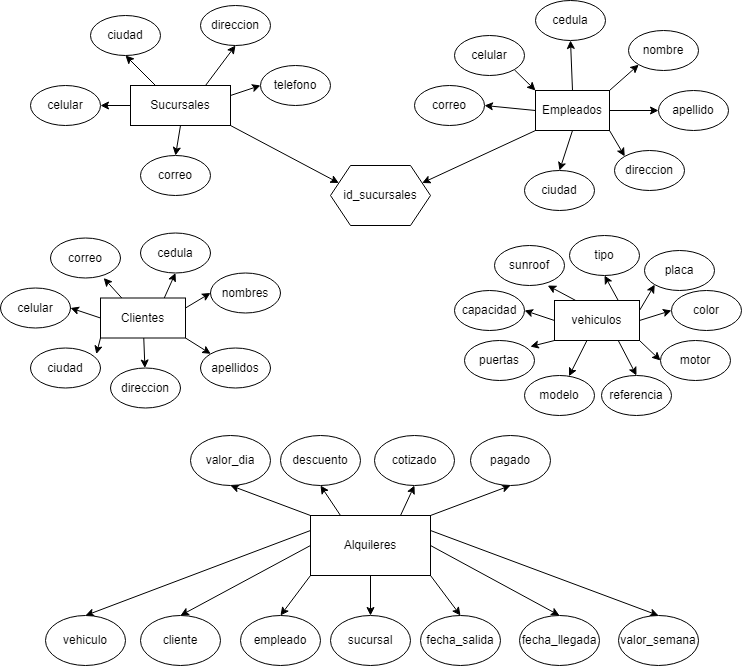

The diagram above was exported from draw.io. Its source (the exported page's mxGraphModel, read from the mxfile embedded in the PNG):
<mxGraphModel dx="1941" dy="800" grid="1" gridSize="10" guides="1" tooltips="1" connect="1" arrows="1" fold="1" page="1" pageScale="1" pageWidth="827" pageHeight="1169" math="0" shadow="0">
  <root>
    <mxCell id="0" />
    <mxCell id="1" parent="0" />
    <mxCell id="ISeQHTdvfbUZ7lChbTIA-9" style="edgeStyle=none;rounded=0;orthogonalLoop=1;jettySize=auto;html=1;exitX=0.25;exitY=0;exitDx=0;exitDy=0;entryX=0.5;entryY=1;entryDx=0;entryDy=0;" edge="1" parent="1" source="ISeQHTdvfbUZ7lChbTIA-1" target="ISeQHTdvfbUZ7lChbTIA-2">
      <mxGeometry relative="1" as="geometry" />
    </mxCell>
    <mxCell id="ISeQHTdvfbUZ7lChbTIA-10" style="edgeStyle=none;rounded=0;orthogonalLoop=1;jettySize=auto;html=1;exitX=0;exitY=0.5;exitDx=0;exitDy=0;entryX=1;entryY=0.5;entryDx=0;entryDy=0;" edge="1" parent="1" source="ISeQHTdvfbUZ7lChbTIA-1" target="ISeQHTdvfbUZ7lChbTIA-6">
      <mxGeometry relative="1" as="geometry" />
    </mxCell>
    <mxCell id="ISeQHTdvfbUZ7lChbTIA-11" style="edgeStyle=none;rounded=0;orthogonalLoop=1;jettySize=auto;html=1;exitX=0.5;exitY=1;exitDx=0;exitDy=0;entryX=0.5;entryY=0;entryDx=0;entryDy=0;" edge="1" parent="1" source="ISeQHTdvfbUZ7lChbTIA-1" target="ISeQHTdvfbUZ7lChbTIA-3">
      <mxGeometry relative="1" as="geometry" />
    </mxCell>
    <mxCell id="ISeQHTdvfbUZ7lChbTIA-13" style="edgeStyle=none;rounded=0;orthogonalLoop=1;jettySize=auto;html=1;exitX=1;exitY=0.25;exitDx=0;exitDy=0;entryX=0;entryY=0.5;entryDx=0;entryDy=0;" edge="1" parent="1" source="ISeQHTdvfbUZ7lChbTIA-1" target="ISeQHTdvfbUZ7lChbTIA-4">
      <mxGeometry relative="1" as="geometry" />
    </mxCell>
    <mxCell id="ISeQHTdvfbUZ7lChbTIA-15" style="edgeStyle=none;rounded=0;orthogonalLoop=1;jettySize=auto;html=1;exitX=1;exitY=1;exitDx=0;exitDy=0;entryX=0;entryY=0.25;entryDx=0;entryDy=0;" edge="1" parent="1" source="ISeQHTdvfbUZ7lChbTIA-1" target="ISeQHTdvfbUZ7lChbTIA-8">
      <mxGeometry relative="1" as="geometry" />
    </mxCell>
    <mxCell id="ISeQHTdvfbUZ7lChbTIA-16" style="edgeStyle=none;rounded=0;orthogonalLoop=1;jettySize=auto;html=1;exitX=0.75;exitY=0;exitDx=0;exitDy=0;entryX=0.5;entryY=1;entryDx=0;entryDy=0;" edge="1" parent="1" source="ISeQHTdvfbUZ7lChbTIA-1" target="ISeQHTdvfbUZ7lChbTIA-5">
      <mxGeometry relative="1" as="geometry" />
    </mxCell>
    <mxCell id="ISeQHTdvfbUZ7lChbTIA-1" value="Sucursales" style="rounded=0;whiteSpace=wrap;html=1;" vertex="1" parent="1">
      <mxGeometry x="200" y="200" width="100" height="40" as="geometry" />
    </mxCell>
    <mxCell id="ISeQHTdvfbUZ7lChbTIA-2" value="ciudad" style="ellipse;whiteSpace=wrap;html=1;" vertex="1" parent="1">
      <mxGeometry x="160" y="130" width="70" height="40" as="geometry" />
    </mxCell>
    <mxCell id="ISeQHTdvfbUZ7lChbTIA-3" value="correo" style="ellipse;whiteSpace=wrap;html=1;" vertex="1" parent="1">
      <mxGeometry x="210" y="270" width="70" height="40" as="geometry" />
    </mxCell>
    <mxCell id="ISeQHTdvfbUZ7lChbTIA-4" value="telefono" style="ellipse;whiteSpace=wrap;html=1;" vertex="1" parent="1">
      <mxGeometry x="330" y="180" width="70" height="40" as="geometry" />
    </mxCell>
    <mxCell id="ISeQHTdvfbUZ7lChbTIA-5" value="direccion" style="ellipse;whiteSpace=wrap;html=1;" vertex="1" parent="1">
      <mxGeometry x="270" y="120" width="70" height="40" as="geometry" />
    </mxCell>
    <mxCell id="ISeQHTdvfbUZ7lChbTIA-6" value="celular" style="ellipse;whiteSpace=wrap;html=1;" vertex="1" parent="1">
      <mxGeometry x="100" y="200" width="70" height="40" as="geometry" />
    </mxCell>
    <mxCell id="ISeQHTdvfbUZ7lChbTIA-27" style="edgeStyle=none;rounded=0;orthogonalLoop=1;jettySize=auto;html=1;exitX=1;exitY=1;exitDx=0;exitDy=0;entryX=0;entryY=0;entryDx=0;entryDy=0;" edge="1" parent="1" source="ISeQHTdvfbUZ7lChbTIA-24" target="ISeQHTdvfbUZ7lChbTIA-17">
      <mxGeometry relative="1" as="geometry">
        <mxPoint x="509.66666666666674" y="117.5" as="sourcePoint" />
      </mxGeometry>
    </mxCell>
    <mxCell id="ISeQHTdvfbUZ7lChbTIA-8" value="id_sucursales" style="shape=hexagon;perimeter=hexagonPerimeter2;whiteSpace=wrap;html=1;fixedSize=1;" vertex="1" parent="1">
      <mxGeometry x="400" y="280" width="100" height="60" as="geometry" />
    </mxCell>
    <mxCell id="ISeQHTdvfbUZ7lChbTIA-28" style="edgeStyle=none;rounded=0;orthogonalLoop=1;jettySize=auto;html=1;exitX=0.5;exitY=0;exitDx=0;exitDy=0;entryX=0.5;entryY=1;entryDx=0;entryDy=0;" edge="1" parent="1" source="ISeQHTdvfbUZ7lChbTIA-17" target="ISeQHTdvfbUZ7lChbTIA-18">
      <mxGeometry relative="1" as="geometry" />
    </mxCell>
    <mxCell id="ISeQHTdvfbUZ7lChbTIA-29" style="edgeStyle=none;rounded=0;orthogonalLoop=1;jettySize=auto;html=1;exitX=1;exitY=0;exitDx=0;exitDy=0;entryX=0;entryY=1;entryDx=0;entryDy=0;" edge="1" parent="1" source="ISeQHTdvfbUZ7lChbTIA-17" target="ISeQHTdvfbUZ7lChbTIA-19">
      <mxGeometry relative="1" as="geometry" />
    </mxCell>
    <mxCell id="ISeQHTdvfbUZ7lChbTIA-30" style="edgeStyle=none;rounded=0;orthogonalLoop=1;jettySize=auto;html=1;exitX=1;exitY=0.5;exitDx=0;exitDy=0;entryX=0;entryY=0.5;entryDx=0;entryDy=0;" edge="1" parent="1" source="ISeQHTdvfbUZ7lChbTIA-17" target="ISeQHTdvfbUZ7lChbTIA-21">
      <mxGeometry relative="1" as="geometry" />
    </mxCell>
    <mxCell id="ISeQHTdvfbUZ7lChbTIA-31" style="edgeStyle=none;rounded=0;orthogonalLoop=1;jettySize=auto;html=1;exitX=1;exitY=1;exitDx=0;exitDy=0;entryX=0;entryY=0;entryDx=0;entryDy=0;" edge="1" parent="1" source="ISeQHTdvfbUZ7lChbTIA-17" target="ISeQHTdvfbUZ7lChbTIA-22">
      <mxGeometry relative="1" as="geometry" />
    </mxCell>
    <mxCell id="ISeQHTdvfbUZ7lChbTIA-32" style="edgeStyle=none;rounded=0;orthogonalLoop=1;jettySize=auto;html=1;exitX=0.5;exitY=1;exitDx=0;exitDy=0;entryX=0.5;entryY=0;entryDx=0;entryDy=0;" edge="1" parent="1" source="ISeQHTdvfbUZ7lChbTIA-17" target="ISeQHTdvfbUZ7lChbTIA-23">
      <mxGeometry relative="1" as="geometry" />
    </mxCell>
    <mxCell id="ISeQHTdvfbUZ7lChbTIA-34" style="edgeStyle=none;rounded=0;orthogonalLoop=1;jettySize=auto;html=1;exitX=0;exitY=0.5;exitDx=0;exitDy=0;entryX=1;entryY=0.5;entryDx=0;entryDy=0;" edge="1" parent="1" source="ISeQHTdvfbUZ7lChbTIA-17" target="ISeQHTdvfbUZ7lChbTIA-20">
      <mxGeometry relative="1" as="geometry" />
    </mxCell>
    <mxCell id="ISeQHTdvfbUZ7lChbTIA-72" style="edgeStyle=none;rounded=0;orthogonalLoop=1;jettySize=auto;html=1;exitX=0;exitY=1;exitDx=0;exitDy=0;entryX=1;entryY=0.25;entryDx=0;entryDy=0;" edge="1" parent="1" source="ISeQHTdvfbUZ7lChbTIA-17" target="ISeQHTdvfbUZ7lChbTIA-8">
      <mxGeometry relative="1" as="geometry">
        <mxPoint x="485.66666666666674" y="317.5" as="targetPoint" />
      </mxGeometry>
    </mxCell>
    <mxCell id="ISeQHTdvfbUZ7lChbTIA-17" value="Empleados" style="rounded=0;whiteSpace=wrap;html=1;" vertex="1" parent="1">
      <mxGeometry x="605" y="205" width="74" height="40" as="geometry" />
    </mxCell>
    <mxCell id="ISeQHTdvfbUZ7lChbTIA-18" value="cedula" style="ellipse;whiteSpace=wrap;html=1;" vertex="1" parent="1">
      <mxGeometry x="605" y="115" width="70" height="40" as="geometry" />
    </mxCell>
    <mxCell id="ISeQHTdvfbUZ7lChbTIA-19" value="nombre" style="ellipse;whiteSpace=wrap;html=1;" vertex="1" parent="1">
      <mxGeometry x="698" y="145" width="70" height="40" as="geometry" />
    </mxCell>
    <mxCell id="ISeQHTdvfbUZ7lChbTIA-20" value="correo" style="ellipse;whiteSpace=wrap;html=1;" vertex="1" parent="1">
      <mxGeometry x="484" y="200" width="70" height="40" as="geometry" />
    </mxCell>
    <mxCell id="ISeQHTdvfbUZ7lChbTIA-21" value="apellido" style="ellipse;whiteSpace=wrap;html=1;" vertex="1" parent="1">
      <mxGeometry x="728" y="205" width="70" height="40" as="geometry" />
    </mxCell>
    <mxCell id="ISeQHTdvfbUZ7lChbTIA-22" value="direccion" style="ellipse;whiteSpace=wrap;html=1;" vertex="1" parent="1">
      <mxGeometry x="684" y="265" width="70" height="40" as="geometry" />
    </mxCell>
    <mxCell id="ISeQHTdvfbUZ7lChbTIA-23" value="ciudad" style="ellipse;whiteSpace=wrap;html=1;" vertex="1" parent="1">
      <mxGeometry x="594" y="285" width="70" height="40" as="geometry" />
    </mxCell>
    <mxCell id="ISeQHTdvfbUZ7lChbTIA-24" value="celular" style="ellipse;whiteSpace=wrap;html=1;" vertex="1" parent="1">
      <mxGeometry x="524" y="150" width="70" height="40" as="geometry" />
    </mxCell>
    <mxCell id="ISeQHTdvfbUZ7lChbTIA-44" value="" style="edgeStyle=none;rounded=0;orthogonalLoop=1;jettySize=auto;html=1;" edge="1" parent="1" source="ISeQHTdvfbUZ7lChbTIA-35" target="ISeQHTdvfbUZ7lChbTIA-39">
      <mxGeometry relative="1" as="geometry" />
    </mxCell>
    <mxCell id="ISeQHTdvfbUZ7lChbTIA-45" style="edgeStyle=none;rounded=0;orthogonalLoop=1;jettySize=auto;html=1;exitX=1;exitY=1;exitDx=0;exitDy=0;entryX=0;entryY=0;entryDx=0;entryDy=0;" edge="1" parent="1" source="ISeQHTdvfbUZ7lChbTIA-35" target="ISeQHTdvfbUZ7lChbTIA-42">
      <mxGeometry relative="1" as="geometry" />
    </mxCell>
    <mxCell id="ISeQHTdvfbUZ7lChbTIA-46" style="edgeStyle=none;rounded=0;orthogonalLoop=1;jettySize=auto;html=1;exitX=1;exitY=0.25;exitDx=0;exitDy=0;entryX=0;entryY=0.5;entryDx=0;entryDy=0;" edge="1" parent="1" source="ISeQHTdvfbUZ7lChbTIA-35" target="ISeQHTdvfbUZ7lChbTIA-40">
      <mxGeometry relative="1" as="geometry" />
    </mxCell>
    <mxCell id="ISeQHTdvfbUZ7lChbTIA-47" style="edgeStyle=none;rounded=0;orthogonalLoop=1;jettySize=auto;html=1;exitX=0.75;exitY=0;exitDx=0;exitDy=0;entryX=0.5;entryY=1;entryDx=0;entryDy=0;" edge="1" parent="1" source="ISeQHTdvfbUZ7lChbTIA-35" target="ISeQHTdvfbUZ7lChbTIA-41">
      <mxGeometry relative="1" as="geometry" />
    </mxCell>
    <mxCell id="ISeQHTdvfbUZ7lChbTIA-49" style="edgeStyle=none;rounded=0;orthogonalLoop=1;jettySize=auto;html=1;exitX=0;exitY=0.5;exitDx=0;exitDy=0;entryX=1;entryY=0.5;entryDx=0;entryDy=0;" edge="1" parent="1" source="ISeQHTdvfbUZ7lChbTIA-35" target="ISeQHTdvfbUZ7lChbTIA-37">
      <mxGeometry relative="1" as="geometry" />
    </mxCell>
    <mxCell id="ISeQHTdvfbUZ7lChbTIA-35" value="Clientes" style="rounded=0;whiteSpace=wrap;html=1;" vertex="1" parent="1">
      <mxGeometry x="170" y="412.5" width="85" height="40" as="geometry" />
    </mxCell>
    <mxCell id="ISeQHTdvfbUZ7lChbTIA-37" value="celular" style="ellipse;whiteSpace=wrap;html=1;" vertex="1" parent="1">
      <mxGeometry x="70" y="402.5" width="70" height="40" as="geometry" />
    </mxCell>
    <mxCell id="ISeQHTdvfbUZ7lChbTIA-38" value="ciudad" style="ellipse;whiteSpace=wrap;html=1;" vertex="1" parent="1">
      <mxGeometry x="100" y="462.5" width="70" height="40" as="geometry" />
    </mxCell>
    <mxCell id="ISeQHTdvfbUZ7lChbTIA-39" value="direccion" style="ellipse;whiteSpace=wrap;html=1;" vertex="1" parent="1">
      <mxGeometry x="180" y="482.5" width="70" height="40" as="geometry" />
    </mxCell>
    <mxCell id="ISeQHTdvfbUZ7lChbTIA-40" value="nombres" style="ellipse;whiteSpace=wrap;html=1;" vertex="1" parent="1">
      <mxGeometry x="280" y="387.5" width="70" height="40" as="geometry" />
    </mxCell>
    <mxCell id="ISeQHTdvfbUZ7lChbTIA-41" value="cedula" style="ellipse;whiteSpace=wrap;html=1;" vertex="1" parent="1">
      <mxGeometry x="210" y="347.5" width="70" height="40" as="geometry" />
    </mxCell>
    <mxCell id="ISeQHTdvfbUZ7lChbTIA-42" value="apellidos" style="ellipse;whiteSpace=wrap;html=1;" vertex="1" parent="1">
      <mxGeometry x="270" y="462.5" width="70" height="40" as="geometry" />
    </mxCell>
    <mxCell id="ISeQHTdvfbUZ7lChbTIA-43" value="correo" style="ellipse;whiteSpace=wrap;html=1;" vertex="1" parent="1">
      <mxGeometry x="120" y="352.5" width="70" height="40" as="geometry" />
    </mxCell>
    <mxCell id="ISeQHTdvfbUZ7lChbTIA-48" style="edgeStyle=none;rounded=0;orthogonalLoop=1;jettySize=auto;html=1;exitX=0.25;exitY=0;exitDx=0;exitDy=0;entryX=0.76;entryY=1.001;entryDx=0;entryDy=0;entryPerimeter=0;" edge="1" parent="1" source="ISeQHTdvfbUZ7lChbTIA-35" target="ISeQHTdvfbUZ7lChbTIA-43">
      <mxGeometry relative="1" as="geometry" />
    </mxCell>
    <mxCell id="ISeQHTdvfbUZ7lChbTIA-50" style="edgeStyle=none;rounded=0;orthogonalLoop=1;jettySize=auto;html=1;exitX=0;exitY=1;exitDx=0;exitDy=0;entryX=0.941;entryY=0.152;entryDx=0;entryDy=0;entryPerimeter=0;" edge="1" parent="1" source="ISeQHTdvfbUZ7lChbTIA-35" target="ISeQHTdvfbUZ7lChbTIA-38">
      <mxGeometry relative="1" as="geometry" />
    </mxCell>
    <mxCell id="ISeQHTdvfbUZ7lChbTIA-52" value="" style="edgeStyle=none;rounded=0;orthogonalLoop=1;jettySize=auto;html=1;" edge="1" parent="1" source="ISeQHTdvfbUZ7lChbTIA-57" target="ISeQHTdvfbUZ7lChbTIA-60">
      <mxGeometry relative="1" as="geometry" />
    </mxCell>
    <mxCell id="ISeQHTdvfbUZ7lChbTIA-53" style="edgeStyle=none;rounded=0;orthogonalLoop=1;jettySize=auto;html=1;exitX=0.75;exitY=1;exitDx=0;exitDy=0;entryX=0.5;entryY=0;entryDx=0;entryDy=0;" edge="1" parent="1" source="ISeQHTdvfbUZ7lChbTIA-57" target="ISeQHTdvfbUZ7lChbTIA-63">
      <mxGeometry relative="1" as="geometry" />
    </mxCell>
    <mxCell id="ISeQHTdvfbUZ7lChbTIA-54" style="edgeStyle=none;rounded=0;orthogonalLoop=1;jettySize=auto;html=1;exitX=1;exitY=0.25;exitDx=0;exitDy=0;entryX=0;entryY=1;entryDx=0;entryDy=0;" edge="1" parent="1" source="ISeQHTdvfbUZ7lChbTIA-57" target="ISeQHTdvfbUZ7lChbTIA-61">
      <mxGeometry relative="1" as="geometry" />
    </mxCell>
    <mxCell id="ISeQHTdvfbUZ7lChbTIA-55" style="edgeStyle=none;rounded=0;orthogonalLoop=1;jettySize=auto;html=1;exitX=0.75;exitY=0;exitDx=0;exitDy=0;entryX=0.5;entryY=1;entryDx=0;entryDy=0;" edge="1" parent="1" source="ISeQHTdvfbUZ7lChbTIA-57" target="ISeQHTdvfbUZ7lChbTIA-62">
      <mxGeometry relative="1" as="geometry" />
    </mxCell>
    <mxCell id="ISeQHTdvfbUZ7lChbTIA-56" style="edgeStyle=none;rounded=0;orthogonalLoop=1;jettySize=auto;html=1;exitX=0;exitY=0.5;exitDx=0;exitDy=0;entryX=1;entryY=0.5;entryDx=0;entryDy=0;" edge="1" parent="1" source="ISeQHTdvfbUZ7lChbTIA-57" target="ISeQHTdvfbUZ7lChbTIA-58">
      <mxGeometry relative="1" as="geometry" />
    </mxCell>
    <mxCell id="ISeQHTdvfbUZ7lChbTIA-69" style="edgeStyle=none;rounded=0;orthogonalLoop=1;jettySize=auto;html=1;exitX=1;exitY=0.5;exitDx=0;exitDy=0;entryX=0;entryY=0.5;entryDx=0;entryDy=0;" edge="1" parent="1" source="ISeQHTdvfbUZ7lChbTIA-57" target="ISeQHTdvfbUZ7lChbTIA-67">
      <mxGeometry relative="1" as="geometry" />
    </mxCell>
    <mxCell id="ISeQHTdvfbUZ7lChbTIA-70" style="edgeStyle=none;rounded=0;orthogonalLoop=1;jettySize=auto;html=1;exitX=1;exitY=1;exitDx=0;exitDy=0;entryX=0;entryY=0.5;entryDx=0;entryDy=0;" edge="1" parent="1" source="ISeQHTdvfbUZ7lChbTIA-57" target="ISeQHTdvfbUZ7lChbTIA-68">
      <mxGeometry relative="1" as="geometry" />
    </mxCell>
    <mxCell id="ISeQHTdvfbUZ7lChbTIA-57" value="vehiculos" style="rounded=0;whiteSpace=wrap;html=1;" vertex="1" parent="1">
      <mxGeometry x="624" y="415" width="85" height="40" as="geometry" />
    </mxCell>
    <mxCell id="ISeQHTdvfbUZ7lChbTIA-58" value="capacidad" style="ellipse;whiteSpace=wrap;html=1;" vertex="1" parent="1">
      <mxGeometry x="524" y="405" width="70" height="40" as="geometry" />
    </mxCell>
    <mxCell id="ISeQHTdvfbUZ7lChbTIA-59" value="puertas" style="ellipse;whiteSpace=wrap;html=1;" vertex="1" parent="1">
      <mxGeometry x="534" y="455" width="70" height="40" as="geometry" />
    </mxCell>
    <mxCell id="ISeQHTdvfbUZ7lChbTIA-60" value="modelo" style="ellipse;whiteSpace=wrap;html=1;" vertex="1" parent="1">
      <mxGeometry x="594" y="490" width="70" height="40" as="geometry" />
    </mxCell>
    <mxCell id="ISeQHTdvfbUZ7lChbTIA-61" value="placa" style="ellipse;whiteSpace=wrap;html=1;" vertex="1" parent="1">
      <mxGeometry x="714" y="365" width="70" height="40" as="geometry" />
    </mxCell>
    <mxCell id="ISeQHTdvfbUZ7lChbTIA-62" value="tipo" style="ellipse;whiteSpace=wrap;html=1;" vertex="1" parent="1">
      <mxGeometry x="639" y="350" width="70" height="40" as="geometry" />
    </mxCell>
    <mxCell id="ISeQHTdvfbUZ7lChbTIA-63" value="referencia" style="ellipse;whiteSpace=wrap;html=1;" vertex="1" parent="1">
      <mxGeometry x="671" y="490" width="70" height="40" as="geometry" />
    </mxCell>
    <mxCell id="ISeQHTdvfbUZ7lChbTIA-64" value="sunroof" style="ellipse;whiteSpace=wrap;html=1;" vertex="1" parent="1">
      <mxGeometry x="564" y="360" width="70" height="40" as="geometry" />
    </mxCell>
    <mxCell id="ISeQHTdvfbUZ7lChbTIA-65" style="edgeStyle=none;rounded=0;orthogonalLoop=1;jettySize=auto;html=1;exitX=0.25;exitY=0;exitDx=0;exitDy=0;entryX=0.76;entryY=1.001;entryDx=0;entryDy=0;entryPerimeter=0;" edge="1" parent="1" source="ISeQHTdvfbUZ7lChbTIA-57" target="ISeQHTdvfbUZ7lChbTIA-64">
      <mxGeometry relative="1" as="geometry" />
    </mxCell>
    <mxCell id="ISeQHTdvfbUZ7lChbTIA-66" style="edgeStyle=none;rounded=0;orthogonalLoop=1;jettySize=auto;html=1;exitX=0;exitY=1;exitDx=0;exitDy=0;entryX=0.941;entryY=0.152;entryDx=0;entryDy=0;entryPerimeter=0;" edge="1" parent="1" source="ISeQHTdvfbUZ7lChbTIA-57" target="ISeQHTdvfbUZ7lChbTIA-59">
      <mxGeometry relative="1" as="geometry" />
    </mxCell>
    <mxCell id="ISeQHTdvfbUZ7lChbTIA-67" value="color" style="ellipse;whiteSpace=wrap;html=1;" vertex="1" parent="1">
      <mxGeometry x="741" y="405" width="70" height="40" as="geometry" />
    </mxCell>
    <mxCell id="ISeQHTdvfbUZ7lChbTIA-68" value="motor" style="ellipse;whiteSpace=wrap;html=1;" vertex="1" parent="1">
      <mxGeometry x="730" y="455" width="70" height="40" as="geometry" />
    </mxCell>
    <mxCell id="ISeQHTdvfbUZ7lChbTIA-89" style="edgeStyle=none;rounded=0;orthogonalLoop=1;jettySize=auto;html=1;exitX=1;exitY=0;exitDx=0;exitDy=0;entryX=0.5;entryY=1;entryDx=0;entryDy=0;" edge="1" parent="1" source="ISeQHTdvfbUZ7lChbTIA-73" target="ISeQHTdvfbUZ7lChbTIA-78">
      <mxGeometry relative="1" as="geometry" />
    </mxCell>
    <mxCell id="ISeQHTdvfbUZ7lChbTIA-90" style="edgeStyle=none;rounded=0;orthogonalLoop=1;jettySize=auto;html=1;exitX=0.75;exitY=0;exitDx=0;exitDy=0;entryX=0.5;entryY=1;entryDx=0;entryDy=0;" edge="1" parent="1" source="ISeQHTdvfbUZ7lChbTIA-73" target="ISeQHTdvfbUZ7lChbTIA-80">
      <mxGeometry relative="1" as="geometry" />
    </mxCell>
    <mxCell id="ISeQHTdvfbUZ7lChbTIA-91" style="edgeStyle=none;rounded=0;orthogonalLoop=1;jettySize=auto;html=1;exitX=0.25;exitY=0;exitDx=0;exitDy=0;entryX=0.5;entryY=1;entryDx=0;entryDy=0;" edge="1" parent="1" source="ISeQHTdvfbUZ7lChbTIA-73" target="ISeQHTdvfbUZ7lChbTIA-79">
      <mxGeometry relative="1" as="geometry" />
    </mxCell>
    <mxCell id="ISeQHTdvfbUZ7lChbTIA-92" style="edgeStyle=none;rounded=0;orthogonalLoop=1;jettySize=auto;html=1;exitX=0;exitY=0;exitDx=0;exitDy=0;entryX=0.5;entryY=1;entryDx=0;entryDy=0;" edge="1" parent="1" source="ISeQHTdvfbUZ7lChbTIA-73" target="ISeQHTdvfbUZ7lChbTIA-77">
      <mxGeometry relative="1" as="geometry" />
    </mxCell>
    <mxCell id="ISeQHTdvfbUZ7lChbTIA-93" style="edgeStyle=none;rounded=0;orthogonalLoop=1;jettySize=auto;html=1;exitX=0;exitY=0.25;exitDx=0;exitDy=0;entryX=0.5;entryY=0;entryDx=0;entryDy=0;" edge="1" parent="1" source="ISeQHTdvfbUZ7lChbTIA-73" target="ISeQHTdvfbUZ7lChbTIA-82">
      <mxGeometry relative="1" as="geometry" />
    </mxCell>
    <mxCell id="ISeQHTdvfbUZ7lChbTIA-94" style="edgeStyle=none;rounded=0;orthogonalLoop=1;jettySize=auto;html=1;exitX=0;exitY=0.5;exitDx=0;exitDy=0;entryX=0.5;entryY=0;entryDx=0;entryDy=0;" edge="1" parent="1" source="ISeQHTdvfbUZ7lChbTIA-73" target="ISeQHTdvfbUZ7lChbTIA-81">
      <mxGeometry relative="1" as="geometry" />
    </mxCell>
    <mxCell id="ISeQHTdvfbUZ7lChbTIA-95" style="edgeStyle=none;rounded=0;orthogonalLoop=1;jettySize=auto;html=1;exitX=0;exitY=1;exitDx=0;exitDy=0;entryX=0.5;entryY=0;entryDx=0;entryDy=0;" edge="1" parent="1" source="ISeQHTdvfbUZ7lChbTIA-73" target="ISeQHTdvfbUZ7lChbTIA-74">
      <mxGeometry relative="1" as="geometry" />
    </mxCell>
    <mxCell id="ISeQHTdvfbUZ7lChbTIA-96" style="edgeStyle=none;rounded=0;orthogonalLoop=1;jettySize=auto;html=1;exitX=0.5;exitY=1;exitDx=0;exitDy=0;entryX=0.5;entryY=0;entryDx=0;entryDy=0;" edge="1" parent="1" source="ISeQHTdvfbUZ7lChbTIA-73" target="ISeQHTdvfbUZ7lChbTIA-83">
      <mxGeometry relative="1" as="geometry" />
    </mxCell>
    <mxCell id="ISeQHTdvfbUZ7lChbTIA-97" style="edgeStyle=none;rounded=0;orthogonalLoop=1;jettySize=auto;html=1;exitX=1;exitY=0.25;exitDx=0;exitDy=0;entryX=0.5;entryY=0;entryDx=0;entryDy=0;" edge="1" parent="1" source="ISeQHTdvfbUZ7lChbTIA-73" target="ISeQHTdvfbUZ7lChbTIA-86">
      <mxGeometry relative="1" as="geometry" />
    </mxCell>
    <mxCell id="ISeQHTdvfbUZ7lChbTIA-98" style="edgeStyle=none;rounded=0;orthogonalLoop=1;jettySize=auto;html=1;exitX=1;exitY=0.5;exitDx=0;exitDy=0;entryX=0.5;entryY=0;entryDx=0;entryDy=0;" edge="1" parent="1" source="ISeQHTdvfbUZ7lChbTIA-73" target="ISeQHTdvfbUZ7lChbTIA-85">
      <mxGeometry relative="1" as="geometry" />
    </mxCell>
    <mxCell id="ISeQHTdvfbUZ7lChbTIA-99" style="edgeStyle=none;rounded=0;orthogonalLoop=1;jettySize=auto;html=1;exitX=1;exitY=1;exitDx=0;exitDy=0;entryX=0.5;entryY=0;entryDx=0;entryDy=0;" edge="1" parent="1" source="ISeQHTdvfbUZ7lChbTIA-73" target="ISeQHTdvfbUZ7lChbTIA-84">
      <mxGeometry relative="1" as="geometry" />
    </mxCell>
    <mxCell id="ISeQHTdvfbUZ7lChbTIA-73" value="Alquileres" style="rounded=0;whiteSpace=wrap;html=1;" vertex="1" parent="1">
      <mxGeometry x="380" y="630" width="120" height="60" as="geometry" />
    </mxCell>
    <mxCell id="ISeQHTdvfbUZ7lChbTIA-74" value="empleado" style="ellipse;whiteSpace=wrap;html=1;" vertex="1" parent="1">
      <mxGeometry x="310" y="730" width="80" height="50" as="geometry" />
    </mxCell>
    <mxCell id="ISeQHTdvfbUZ7lChbTIA-77" value="valor_dia" style="ellipse;whiteSpace=wrap;html=1;" vertex="1" parent="1">
      <mxGeometry x="260" y="550" width="80" height="50" as="geometry" />
    </mxCell>
    <mxCell id="ISeQHTdvfbUZ7lChbTIA-78" value="pagado" style="ellipse;whiteSpace=wrap;html=1;" vertex="1" parent="1">
      <mxGeometry x="540" y="550" width="80" height="50" as="geometry" />
    </mxCell>
    <mxCell id="ISeQHTdvfbUZ7lChbTIA-79" value="descuento" style="ellipse;whiteSpace=wrap;html=1;" vertex="1" parent="1">
      <mxGeometry x="350" y="550" width="80" height="50" as="geometry" />
    </mxCell>
    <mxCell id="ISeQHTdvfbUZ7lChbTIA-80" value="cotizado" style="ellipse;whiteSpace=wrap;html=1;" vertex="1" parent="1">
      <mxGeometry x="444" y="550" width="80" height="50" as="geometry" />
    </mxCell>
    <mxCell id="ISeQHTdvfbUZ7lChbTIA-81" value="cliente" style="ellipse;whiteSpace=wrap;html=1;" vertex="1" parent="1">
      <mxGeometry x="210" y="730" width="80" height="50" as="geometry" />
    </mxCell>
    <mxCell id="ISeQHTdvfbUZ7lChbTIA-82" value="vehiculo" style="ellipse;whiteSpace=wrap;html=1;" vertex="1" parent="1">
      <mxGeometry x="115" y="730" width="80" height="50" as="geometry" />
    </mxCell>
    <mxCell id="ISeQHTdvfbUZ7lChbTIA-83" value="sucursal" style="ellipse;whiteSpace=wrap;html=1;" vertex="1" parent="1">
      <mxGeometry x="400" y="730" width="80" height="50" as="geometry" />
    </mxCell>
    <mxCell id="ISeQHTdvfbUZ7lChbTIA-84" value="fecha_salida" style="ellipse;whiteSpace=wrap;html=1;" vertex="1" parent="1">
      <mxGeometry x="490" y="730" width="80" height="50" as="geometry" />
    </mxCell>
    <mxCell id="ISeQHTdvfbUZ7lChbTIA-85" value="fecha_llegada" style="ellipse;whiteSpace=wrap;html=1;" vertex="1" parent="1">
      <mxGeometry x="589" y="730" width="80" height="50" as="geometry" />
    </mxCell>
    <mxCell id="ISeQHTdvfbUZ7lChbTIA-86" value="valor_semana" style="ellipse;whiteSpace=wrap;html=1;" vertex="1" parent="1">
      <mxGeometry x="688" y="730" width="80" height="50" as="geometry" />
    </mxCell>
  </root>
</mxGraphModel>